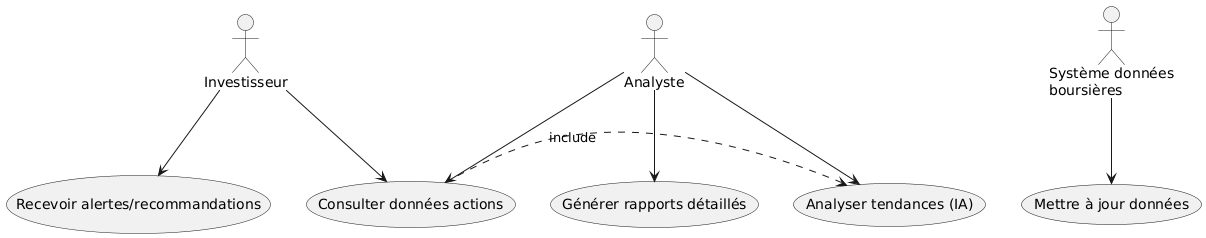

The diagram above was rendered by PlantUML. Its source (embedded in the PNG):
@startuml
actor Investisseur
actor Analyste
actor "Système données\nboursières" as DataSystem

usecase "Consulter données actions" as UC1
usecase "Recevoir alertes/recommandations" as UC2
usecase "Générer rapports détaillés" as UC3
usecase "Analyser tendances (IA)" as UC4
usecase "Mettre à jour données" as UC5

Investisseur --> UC1
Investisseur --> UC2
Analyste --> UC1
Analyste --> UC3
Analyste --> UC4
DataSystem --> UC5
UC1 .> UC4 : include
@enduml